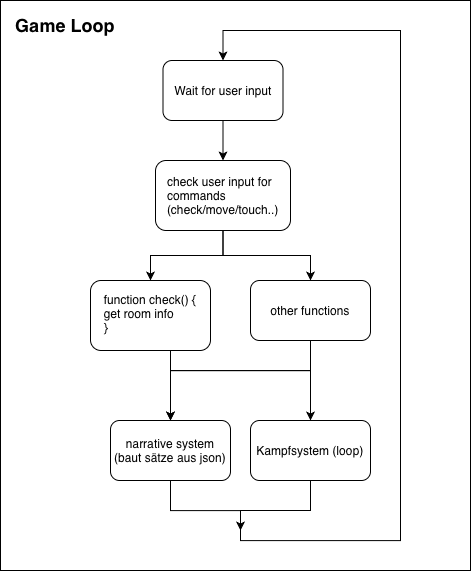

The diagram above was exported from draw.io. Its source (the exported page's mxGraphModel, read from the mxfile embedded in the PNG):
<mxGraphModel dx="918" dy="633" grid="1" gridSize="10" guides="1" tooltips="1" connect="1" arrows="1" fold="1" page="1" pageScale="1" pageWidth="827" pageHeight="1169" math="0" shadow="0">
  <root>
    <mxCell id="0" />
    <mxCell id="1" parent="0" />
    <mxCell id="eYsP_7u1a9ZubsImRfJe-30" parent="1" style="rounded=0;whiteSpace=wrap;html=1;" value="" vertex="1">
      <mxGeometry height="570" width="470" x="20" y="70" as="geometry" />
    </mxCell>
    <mxCell id="eYsP_7u1a9ZubsImRfJe-5" edge="1" parent="1" source="eYsP_7u1a9ZubsImRfJe-3" style="edgeStyle=orthogonalEdgeStyle;rounded=0;orthogonalLoop=1;jettySize=auto;html=1;entryX=0.5;entryY=0;entryDx=0;entryDy=0;" target="eYsP_7u1a9ZubsImRfJe-4">
      <mxGeometry relative="1" as="geometry" />
    </mxCell>
    <mxCell id="eYsP_7u1a9ZubsImRfJe-3" parent="1" style="rounded=1;whiteSpace=wrap;html=1;" value="Wait for user input" vertex="1">
      <mxGeometry height="60" width="120" x="182.5" y="130" as="geometry" />
    </mxCell>
    <mxCell id="eYsP_7u1a9ZubsImRfJe-11" edge="1" parent="1" source="eYsP_7u1a9ZubsImRfJe-4" style="edgeStyle=orthogonalEdgeStyle;rounded=0;orthogonalLoop=1;jettySize=auto;html=1;entryX=0.5;entryY=0;entryDx=0;entryDy=0;" target="eYsP_7u1a9ZubsImRfJe-6">
      <mxGeometry relative="1" as="geometry" />
    </mxCell>
    <mxCell id="eYsP_7u1a9ZubsImRfJe-14" edge="1" parent="1" source="eYsP_7u1a9ZubsImRfJe-4" style="edgeStyle=orthogonalEdgeStyle;rounded=0;orthogonalLoop=1;jettySize=auto;html=1;entryX=0.5;entryY=0;entryDx=0;entryDy=0;" target="eYsP_7u1a9ZubsImRfJe-12">
      <mxGeometry relative="1" as="geometry" />
    </mxCell>
    <mxCell id="eYsP_7u1a9ZubsImRfJe-4" parent="1" style="rounded=1;whiteSpace=wrap;html=1;" value="" vertex="1">
      <mxGeometry height="70" width="135" x="175" y="230" as="geometry" />
    </mxCell>
    <mxCell id="eYsP_7u1a9ZubsImRfJe-6" parent="1" style="rounded=1;whiteSpace=wrap;html=1;" value="" vertex="1">
      <mxGeometry height="70" width="120" x="110" y="350" as="geometry" />
    </mxCell>
    <mxCell id="eYsP_7u1a9ZubsImRfJe-17" edge="1" parent="1" source="eYsP_7u1a9ZubsImRfJe-12" style="edgeStyle=orthogonalEdgeStyle;rounded=0;orthogonalLoop=1;jettySize=auto;html=1;entryX=0.5;entryY=0;entryDx=0;entryDy=0;" target="eYsP_7u1a9ZubsImRfJe-15">
      <mxGeometry relative="1" as="geometry">
        <Array as="points">
          <mxPoint x="330" y="440.05" />
          <mxPoint x="190" y="440.05" />
        </Array>
      </mxGeometry>
    </mxCell>
    <mxCell id="eYsP_7u1a9ZubsImRfJe-12" parent="1" style="rounded=1;whiteSpace=wrap;html=1;" value="other functions" vertex="1">
      <mxGeometry height="60" width="120" x="270" y="350" as="geometry" />
    </mxCell>
    <mxCell id="eYsP_7u1a9ZubsImRfJe-16" edge="1" parent="1" source="eYsP_7u1a9ZubsImRfJe-13" style="edgeStyle=orthogonalEdgeStyle;rounded=0;orthogonalLoop=1;jettySize=auto;html=1;entryX=0.5;entryY=0;entryDx=0;entryDy=0;" target="eYsP_7u1a9ZubsImRfJe-15">
      <mxGeometry relative="1" as="geometry">
        <Array as="points">
          <mxPoint x="190" y="430" />
          <mxPoint x="190" y="430" />
        </Array>
      </mxGeometry>
    </mxCell>
    <mxCell id="eYsP_7u1a9ZubsImRfJe-24" edge="1" parent="1" source="eYsP_7u1a9ZubsImRfJe-13" style="edgeStyle=orthogonalEdgeStyle;rounded=0;orthogonalLoop=1;jettySize=auto;html=1;entryX=0.5;entryY=0;entryDx=0;entryDy=0;" target="eYsP_7u1a9ZubsImRfJe-22">
      <mxGeometry relative="1" as="geometry">
        <Array as="points">
          <mxPoint x="190" y="440.05" />
          <mxPoint x="330" y="440.05" />
        </Array>
      </mxGeometry>
    </mxCell>
    <mxCell id="eYsP_7u1a9ZubsImRfJe-13" parent="1" style="text;html=1;whiteSpace=wrap;strokeColor=none;fillColor=none;align=center;verticalAlign=middle;rounded=0;" value="&lt;div style=&quot;text-align: left;&quot;&gt;function check() {&lt;/div&gt;&lt;div style=&quot;text-align: left;&quot;&gt;get room info&lt;/div&gt;&lt;div&gt;&lt;div style=&quot;text-align: left;&quot;&gt;}&lt;/div&gt;&lt;div&gt;&lt;br&gt;&lt;/div&gt;&lt;/div&gt;" vertex="1">
      <mxGeometry height="60" width="140" x="100" y="360" as="geometry" />
    </mxCell>
    <mxCell id="eYsP_7u1a9ZubsImRfJe-26" edge="1" parent="1" source="eYsP_7u1a9ZubsImRfJe-15" style="edgeStyle=orthogonalEdgeStyle;rounded=0;orthogonalLoop=1;jettySize=auto;html=1;entryX=0.5;entryY=0;entryDx=0;entryDy=0;" target="eYsP_7u1a9ZubsImRfJe-3">
      <mxGeometry relative="1" as="geometry">
        <Array as="points">
          <mxPoint x="190" y="580.08" />
          <mxPoint x="260" y="580.08" />
          <mxPoint x="260" y="610.08" />
          <mxPoint x="420" y="610.08" />
          <mxPoint x="420" y="100" />
          <mxPoint x="242.48" y="100" />
        </Array>
        <mxPoint x="220" y="90" as="targetPoint" />
      </mxGeometry>
    </mxCell>
    <mxCell id="eYsP_7u1a9ZubsImRfJe-15" parent="1" style="rounded=1;whiteSpace=wrap;html=1;" value="narrative system&lt;div&gt;(baut sätze aus json)&lt;/div&gt;" vertex="1">
      <mxGeometry height="60" width="120" x="130" y="490" as="geometry" />
    </mxCell>
    <mxCell id="eYsP_7u1a9ZubsImRfJe-20" parent="1" style="text;html=1;whiteSpace=wrap;strokeColor=none;fillColor=none;align=center;verticalAlign=middle;rounded=0;" value="&lt;h2&gt;Game Loop&lt;/h2&gt;" vertex="1">
      <mxGeometry height="30" width="110" x="30" y="80" as="geometry" />
    </mxCell>
    <mxCell id="eYsP_7u1a9ZubsImRfJe-27" edge="1" parent="1" source="eYsP_7u1a9ZubsImRfJe-22" style="edgeStyle=orthogonalEdgeStyle;rounded=0;orthogonalLoop=1;jettySize=auto;html=1;">
      <mxGeometry relative="1" as="geometry">
        <Array as="points">
          <mxPoint x="330" y="580" />
          <mxPoint x="260" y="580" />
        </Array>
        <mxPoint x="260" y="600" as="targetPoint" />
      </mxGeometry>
    </mxCell>
    <mxCell id="eYsP_7u1a9ZubsImRfJe-22" parent="1" style="rounded=1;whiteSpace=wrap;html=1;" value="Kampfsystem (loop)" vertex="1">
      <mxGeometry height="60" width="120" x="270" y="490" as="geometry" />
    </mxCell>
    <mxCell id="eYsP_7u1a9ZubsImRfJe-23" parent="1" style="text;html=1;whiteSpace=wrap;strokeColor=none;fillColor=none;align=left;verticalAlign=middle;rounded=0;" value="check user input for commands (check/move/touch..)" vertex="1">
      <mxGeometry height="70" width="115" x="185" y="230" as="geometry" />
    </mxCell>
  </root>
</mxGraphModel>